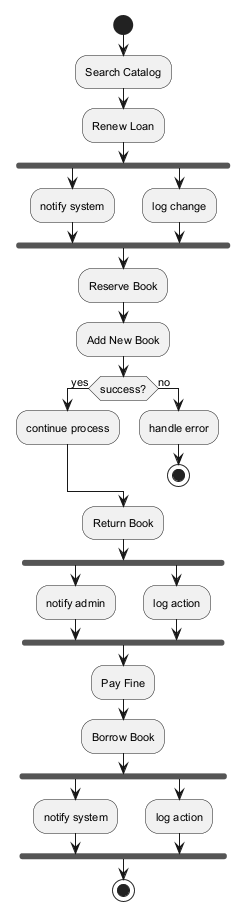

The diagram above was rendered by PlantUML. Its source (embedded in the PNG):
@startuml
skinparam backgroundColor #FFFFFF
skinparam classBackgroundColor #F1F8E9
skinparam classBorderColor #33691E
skinparam defaultFontSize 11
start
:Search Catalog;
:Renew Loan;
fork
:notify system;
fork again
:log change;
end fork
:Reserve Book;
:Add New Book;
if (success?) then (yes)
:continue process;
else (no)
:handle error;
stop
endif
:Return Book;
fork
:notify admin;
fork again
:log action;
end fork
:Pay Fine;
:Borrow Book;
fork
:notify system;
fork again
:log action;
end fork
stop
@enduml